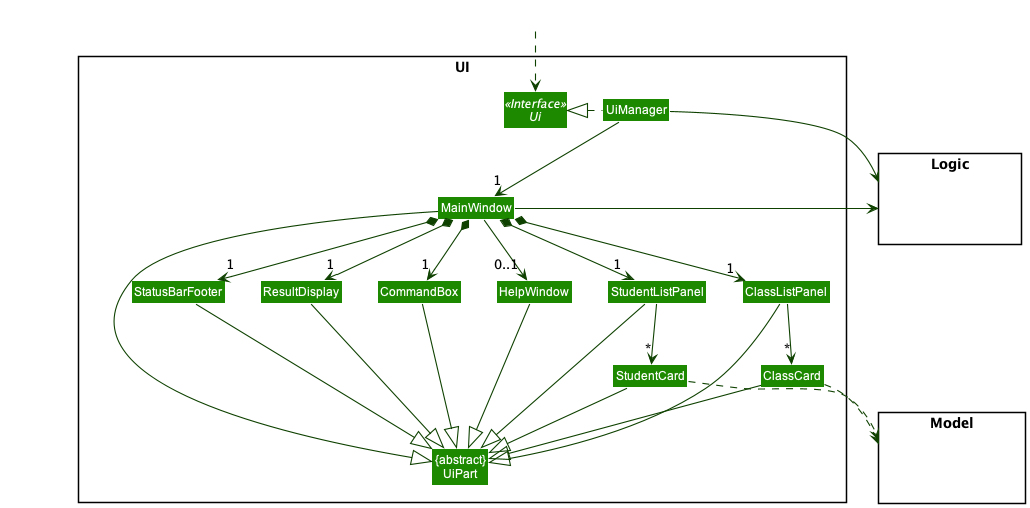

The diagram above was rendered by PlantUML. Its source (embedded in the PNG):
@startuml
!include style.puml
skinparam arrowThickness 1.1
skinparam arrowColor UI_COLOR_T4
skinparam classBackgroundColor UI_COLOR

package UI <<Rectangle>>{
Interface Ui <<Interface>>
Class "{abstract}\nUiPart" as UiPart
Class UiManager
Class MainWindow
Class HelpWindow
Class ResultDisplay
Class StudentListPanel
Class ClassListPanel
Class StudentCard
Class ClassCard
Class StatusBarFooter
Class CommandBox
}

package Model <<Rectangle>> {
Class HiddenModel #FFFFFF
}

package Logic <<Rectangle>> {
Class HiddenLogic #FFFFFF
}

Class HiddenOutside #FFFFFF
HiddenOutside ..> Ui

UiManager .left.|> Ui
UiManager -down-> "1" MainWindow
MainWindow *-down->  "1" CommandBox
MainWindow *-down-> "1" ResultDisplay
MainWindow *-down-> "1" StudentListPanel
MainWindow *-down-> "1" ClassListPanel
MainWindow *-down-> "1" StatusBarFooter
MainWindow --> "0..1" HelpWindow

StudentListPanel -down-> "*" StudentCard
ClassListPanel -down-> "*" ClassCard

MainWindow -left-|> UiPart

ResultDisplay --|> UiPart
CommandBox --|> UiPart
StudentListPanel --|> UiPart
ClassListPanel --|> UiPart
StudentCard --|> UiPart
ClassCard --|> UiPart
StatusBarFooter --|> UiPart
HelpWindow --|> UiPart

ClassCard ..> Model
StudentCard ..> Model
UiManager -right-> Logic
MainWindow -left-> Logic

StudentListPanel -[hidden]left- HelpWindow
HelpWindow -[hidden]left- CommandBox
CommandBox -[hidden]left- ResultDisplay
ResultDisplay -[hidden]left- StatusBarFooter

MainWindow -[hidden]-|> UiPart
@enduml